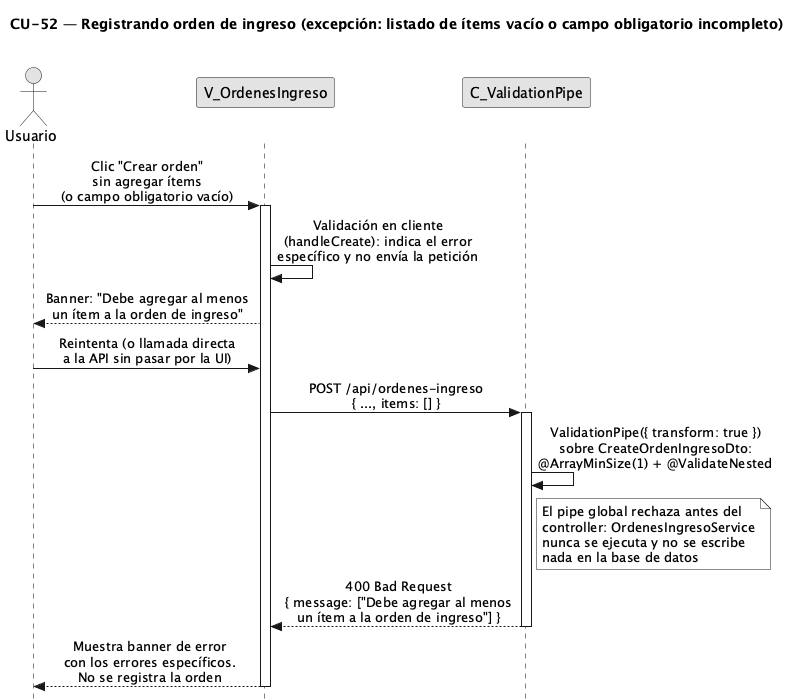

The diagram above was rendered by PlantUML. Its source (embedded in the PNG):
@startuml CU52-OrdenIngreso-Exc-ItemsVacios
title CU-52 — Registrando orden de ingreso (excepción: listado de ítems vacío o campo obligatorio incompleto)

skinparam style strictuml
skinparam monochrome true
skinparam shadowing false
skinparam sequenceMessageAlign center
<style>
sequenceDiagram {
  participant {
    margin 35
  }
  actor {
    margin 15
  }
}
</style>
skinparam sequence {
  MessageAlign center
  LifeLineBorderColor black
}
hide footbox

actor "Usuario" as user
participant "V_OrdenesIngreso" as view
participant "C_ValidationPipe" as pipe

user -> view : Clic "Crear orden"\nsin agregar ítems\n(o campo obligatorio vacío)
activate view

view -> view : Validación en cliente\n(handleCreate): indica el error\nespecífico y no envía la petición

view --> user : Banner: "Debe agregar al menos\nun ítem a la orden de ingreso"

user -> view : Reintenta (o llamada directa\na la API sin pasar por la UI)

view -> pipe : POST /api/ordenes-ingreso\n{ ..., items: [] }
activate pipe

pipe -> pipe : ValidationPipe({ transform: true })\nsobre CreateOrdenIngresoDto:\n@ArrayMinSize(1) + @ValidateNested

note right of pipe
  El pipe global rechaza antes del
  controller: OrdenesIngresoService
  nunca se ejecuta y no se escribe
  nada en la base de datos
end note

pipe --> view : 400 Bad Request\n{ message: ["Debe agregar al menos\nun ítem a la orden de ingreso"] }
deactivate pipe

view --> user : Muestra banner de error\ncon los errores específicos.\nNo se registra la orden
deactivate view

@enduml